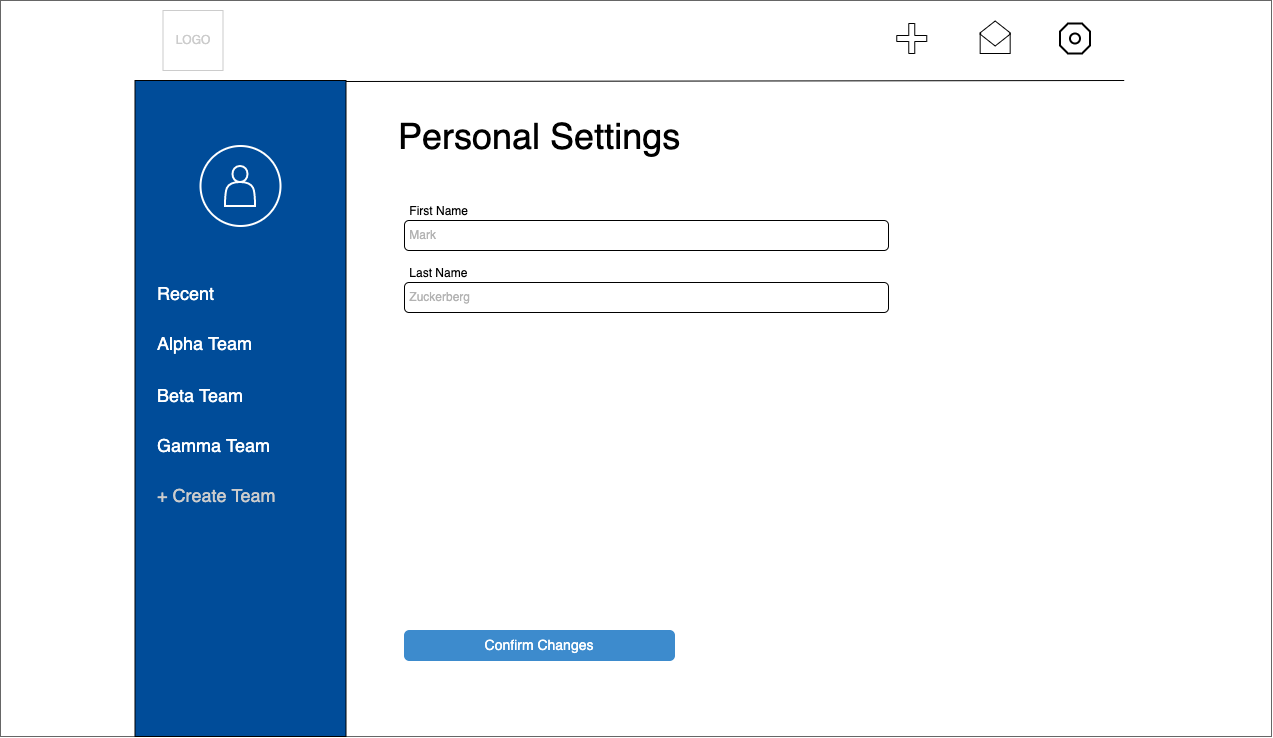

The diagram above was exported from draw.io. Its source (the exported page's mxGraphModel, read from the mxfile embedded in the PNG):
<mxGraphModel dx="2353" dy="1233" grid="1" gridSize="10" guides="1" tooltips="1" connect="1" arrows="1" fold="1" page="1" pageScale="1" pageWidth="1280" pageHeight="800" math="0" shadow="0">
  <root>
    <mxCell id="pj2nzB828q3KBX9IuCDE-0" />
    <mxCell id="pj2nzB828q3KBX9IuCDE-1" parent="pj2nzB828q3KBX9IuCDE-0" />
    <mxCell id="pj2nzB828q3KBX9IuCDE-2" value="" style="rounded=0;whiteSpace=wrap;html=1;fillColor=#FFFFFF;strokeColor=#666666;fontColor=#333333;" vertex="1" parent="pj2nzB828q3KBX9IuCDE-1">
      <mxGeometry x="2" y="60" width="1271" height="736" as="geometry" />
    </mxCell>
    <mxCell id="pj2nzB828q3KBX9IuCDE-3" value="" style="rounded=0;whiteSpace=wrap;html=1;fillColor=#004C99;" vertex="1" parent="pj2nzB828q3KBX9IuCDE-1">
      <mxGeometry x="136.5" y="140" width="211" height="656" as="geometry" />
    </mxCell>
    <mxCell id="pj2nzB828q3KBX9IuCDE-4" value="" style="ellipse;whiteSpace=wrap;html=1;aspect=fixed;strokeColor=#FFFFFF;fillColor=#004C99;strokeWidth=2;" vertex="1" parent="pj2nzB828q3KBX9IuCDE-1">
      <mxGeometry x="202" y="205.5" width="80" height="80" as="geometry" />
    </mxCell>
    <mxCell id="pj2nzB828q3KBX9IuCDE-5" value="&lt;font style=&quot;font-size: 18px&quot; color=&quot;#ffffff&quot;&gt;Recent&lt;/font&gt;" style="text;html=1;strokeColor=none;fillColor=none;align=left;verticalAlign=middle;whiteSpace=wrap;rounded=0;fontSize=20;" vertex="1" parent="pj2nzB828q3KBX9IuCDE-1">
      <mxGeometry x="156.5" y="328" width="191" height="50" as="geometry" />
    </mxCell>
    <mxCell id="pj2nzB828q3KBX9IuCDE-6" value="&lt;font style=&quot;font-size: 18px&quot; color=&quot;#ffffff&quot;&gt;Alpha Team&lt;/font&gt;" style="text;html=1;strokeColor=none;fillColor=none;align=left;verticalAlign=middle;whiteSpace=wrap;rounded=0;fontSize=20;" vertex="1" parent="pj2nzB828q3KBX9IuCDE-1">
      <mxGeometry x="156.5" y="378" width="191" height="50" as="geometry" />
    </mxCell>
    <mxCell id="pj2nzB828q3KBX9IuCDE-7" value="&lt;font style=&quot;font-size: 18px&quot; color=&quot;#ffffff&quot;&gt;Beta Team&lt;/font&gt;" style="text;html=1;strokeColor=none;fillColor=none;align=left;verticalAlign=middle;whiteSpace=wrap;rounded=0;fontSize=20;" vertex="1" parent="pj2nzB828q3KBX9IuCDE-1">
      <mxGeometry x="156.5" y="430" width="191" height="50" as="geometry" />
    </mxCell>
    <mxCell id="pj2nzB828q3KBX9IuCDE-8" value="&lt;font style=&quot;font-size: 18px&quot; color=&quot;#ffffff&quot;&gt;Gamma Team&lt;/font&gt;" style="text;html=1;strokeColor=none;fillColor=none;align=left;verticalAlign=middle;whiteSpace=wrap;rounded=0;fontSize=20;" vertex="1" parent="pj2nzB828q3KBX9IuCDE-1">
      <mxGeometry x="156.5" y="480" width="191" height="50" as="geometry" />
    </mxCell>
    <mxCell id="pj2nzB828q3KBX9IuCDE-9" value="&lt;font style=&quot;font-size: 36px&quot;&gt;&amp;nbsp; &amp;nbsp; &amp;nbsp;Personal Settings&lt;/font&gt;" style="text;html=1;strokeColor=none;fillColor=none;align=left;verticalAlign=middle;whiteSpace=wrap;rounded=0;" vertex="1" parent="pj2nzB828q3KBX9IuCDE-1">
      <mxGeometry x="347.5" y="142" width="779" height="106" as="geometry" />
    </mxCell>
    <mxCell id="pj2nzB828q3KBX9IuCDE-12" value="" style="shape=actor;whiteSpace=wrap;html=1;strokeColor=#FFFFFF;fillColor=#004C99;strokeWidth=2;" vertex="1" parent="pj2nzB828q3KBX9IuCDE-1">
      <mxGeometry x="226.5" y="225.5" width="30" height="40" as="geometry" />
    </mxCell>
    <mxCell id="pj2nzB828q3KBX9IuCDE-39" value="" style="whiteSpace=wrap;html=1;shape=mxgraph.basic.octagon2;align=center;verticalAlign=middle;dx=4;strokeColor=#000000;strokeWidth=2;fillColor=none;" vertex="1" parent="pj2nzB828q3KBX9IuCDE-1">
      <mxGeometry x="1061.5" y="83" width="30" height="30" as="geometry" />
    </mxCell>
    <mxCell id="pj2nzB828q3KBX9IuCDE-40" value="" style="ellipse;whiteSpace=wrap;html=1;aspect=fixed;strokeColor=#000000;strokeWidth=2;fillColor=none;" vertex="1" parent="pj2nzB828q3KBX9IuCDE-1">
      <mxGeometry x="1071.5" y="93" width="10" height="10" as="geometry" />
    </mxCell>
    <mxCell id="pj2nzB828q3KBX9IuCDE-41" value="" style="shape=hexagon;perimeter=hexagonPerimeter2;whiteSpace=wrap;html=1;strokeColor=#000000;strokeWidth=1;fillColor=none;rotation=90;size=0.4733333333333394;" vertex="1" parent="pj2nzB828q3KBX9IuCDE-1">
      <mxGeometry x="984.1666666666665" y="78" width="25" height="30" as="geometry" />
    </mxCell>
    <mxCell id="pj2nzB828q3KBX9IuCDE-42" value="" style="rounded=0;whiteSpace=wrap;html=1;strokeColor=#000000;strokeWidth=1;fillColor=none;" vertex="1" parent="pj2nzB828q3KBX9IuCDE-1">
      <mxGeometry x="981.6666666666665" y="93" width="30" height="20" as="geometry" />
    </mxCell>
    <mxCell id="pj2nzB828q3KBX9IuCDE-43" value="" style="endArrow=none;html=1;strokeColor=#FFFFFF;strokeWidth=1;entryX=0.967;entryY=0;entryDx=0;entryDy=0;entryPerimeter=0;exitX=0.033;exitY=0;exitDx=0;exitDy=0;exitPerimeter=0;" edge="1" source="pj2nzB828q3KBX9IuCDE-42" target="pj2nzB828q3KBX9IuCDE-42" parent="pj2nzB828q3KBX9IuCDE-1">
      <mxGeometry width="50" height="50" relative="1" as="geometry">
        <mxPoint x="831.6666666666665" y="189" as="sourcePoint" />
        <mxPoint x="881.6666666666665" y="139" as="targetPoint" />
      </mxGeometry>
    </mxCell>
    <mxCell id="pj2nzB828q3KBX9IuCDE-44" value="" style="shape=cross;whiteSpace=wrap;html=1;strokeColor=#000000;strokeWidth=1;fillColor=none;" vertex="1" parent="pj2nzB828q3KBX9IuCDE-1">
      <mxGeometry x="898.2586206896551" y="83" width="30" height="30" as="geometry" />
    </mxCell>
    <mxCell id="pj2nzB828q3KBX9IuCDE-65" value="&lt;font style=&quot;font-size: 18px&quot; color=&quot;#cccccc&quot;&gt;+ Create Team&lt;/font&gt;" style="text;html=1;strokeColor=none;fillColor=none;align=left;verticalAlign=middle;whiteSpace=wrap;rounded=0;fontSize=20;" vertex="1" parent="pj2nzB828q3KBX9IuCDE-1">
      <mxGeometry x="156.5" y="530" width="191" height="50" as="geometry" />
    </mxCell>
    <mxCell id="pj2nzB828q3KBX9IuCDE-66" value="&lt;font color=&quot;#cccccc&quot;&gt;LOGO&lt;/font&gt;" style="whiteSpace=wrap;html=1;aspect=fixed;strokeColor=#CCCCCC;" vertex="1" parent="pj2nzB828q3KBX9IuCDE-1">
      <mxGeometry x="164.5" y="70" width="60" height="60" as="geometry" />
    </mxCell>
    <mxCell id="pj2nzB828q3KBX9IuCDE-67" value="" style="endArrow=none;html=1;entryX=0.999;entryY=0;entryDx=0;entryDy=0;entryPerimeter=0;" edge="1" parent="pj2nzB828q3KBX9IuCDE-1">
      <mxGeometry width="50" height="50" relative="1" as="geometry">
        <mxPoint x="347.5" y="141" as="sourcePoint" />
        <mxPoint x="1125.7210000000005" y="140" as="targetPoint" />
      </mxGeometry>
    </mxCell>
    <mxCell id="pj2nzB828q3KBX9IuCDE-96" value="&lt;font color=&quot;#b3b3b3&quot;&gt;&amp;nbsp;Mark&lt;/font&gt;" style="rounded=1;whiteSpace=wrap;html=1;strokeColor=#000000;fillColor=#FFFFFF;align=left;" vertex="1" parent="pj2nzB828q3KBX9IuCDE-1">
      <mxGeometry x="406" y="280" width="484" height="30" as="geometry" />
    </mxCell>
    <mxCell id="pj2nzB828q3KBX9IuCDE-97" value="&lt;font color=&quot;#b3b3b3&quot;&gt;&amp;nbsp;Zuckerberg&lt;/font&gt;" style="rounded=1;whiteSpace=wrap;html=1;strokeColor=#000000;fillColor=#FFFFFF;align=left;" vertex="1" parent="pj2nzB828q3KBX9IuCDE-1">
      <mxGeometry x="406" y="342" width="484" height="30" as="geometry" />
    </mxCell>
    <mxCell id="pj2nzB828q3KBX9IuCDE-98" value="&amp;nbsp;First Name" style="text;html=1;strokeColor=none;fillColor=none;align=left;verticalAlign=middle;whiteSpace=wrap;rounded=0;" vertex="1" parent="pj2nzB828q3KBX9IuCDE-1">
      <mxGeometry x="406" y="260" width="84" height="20" as="geometry" />
    </mxCell>
    <mxCell id="pj2nzB828q3KBX9IuCDE-99" value="&amp;nbsp;Last Name" style="text;html=1;strokeColor=none;fillColor=none;align=left;verticalAlign=middle;whiteSpace=wrap;rounded=0;" vertex="1" parent="pj2nzB828q3KBX9IuCDE-1">
      <mxGeometry x="406" y="322" width="84" height="20" as="geometry" />
    </mxCell>
    <mxCell id="pj2nzB828q3KBX9IuCDE-102" value="Confirm Changes" style="html=1;shadow=0;dashed=0;shape=mxgraph.bootstrap.rrect;rSize=5;fillColor=#3D8BCD;align=center;strokeColor=#3D8BCD;fontColor=#ffffff;fontSize=14;whiteSpace=wrap;" vertex="1" parent="pj2nzB828q3KBX9IuCDE-1">
      <mxGeometry x="406" y="690" width="270" height="30" as="geometry" />
    </mxCell>
  </root>
</mxGraphModel>